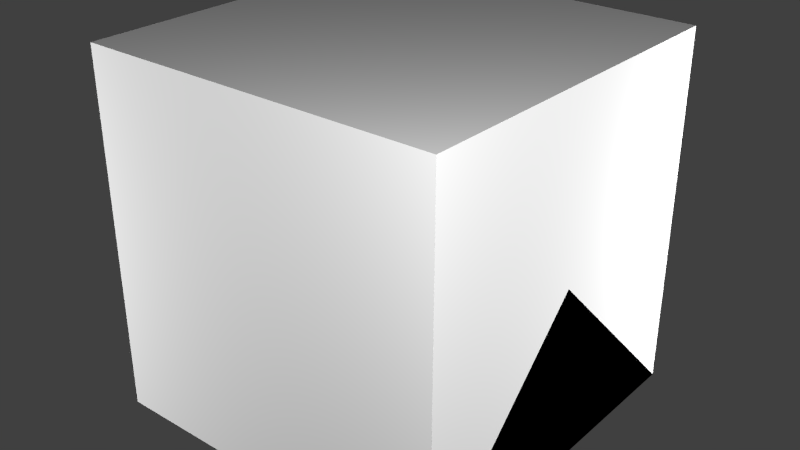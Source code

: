 # Source: FlatScreenMonitor.blend  (saved by Blender 2.72.0; exported with 4.5.12 LTS)
import bpy
from mathutils import Matrix  # noqa: F401  (used for matrix-valued properties, if any)

bpy.ops.wm.read_factory_settings(use_empty=True)
scene = bpy.context.scene
scene.name = 'Scene'

# ---- collections
col_collection_1 = bpy.data.collections.new('Collection 1'); scene.collection.children.link(col_collection_1)

# ---- materials (node trees are filled in below, after node groups)
mat_material = bpy.data.materials.new('Material')
mat_material.alpha_threshold = 0.0
mat_material.use_transparent_shadow = False
mat_material.roughness = 0.5
mat_material.line_color = (0.0, 0.0, 0.0, 1.0)

# ---- material node trees

# ---- world
world_world = bpy.data.worlds.new('World'); scene.world = world_world
world_world.color = (0.05088, 0.05088, 0.05088)
world_world.use_sun_shadow = False
world_world.sun_shadow_jitter_overblur = 0.0
world_world.cycles.sampling_method = 'MANUAL'
world_world.cycles.sample_map_resolution = 256

# ---- lights
light_point3 = bpy.data.lights.new('Point3', 'POINT')
light_point3.transmission_factor = 0.0
light_point3.energy = 100.0
light_point3.shadow_buffer_clip_start = 0.5
light_point3.shadow_soft_size = 0.1
light_point3.shadow_maximum_resolution = 0.006
light_point3.use_absolute_resolution = True
light_point3.cycles.use_multiple_importance_sampling = False
light_point2 = bpy.data.lights.new('Point2', 'POINT')
light_point2.transmission_factor = 0.0
light_point2.energy = 100.0
light_point2.shadow_buffer_clip_start = 0.5
light_point2.shadow_soft_size = 0.1
light_point2.shadow_maximum_resolution = 0.006
light_point2.use_absolute_resolution = True
light_point2.cycles.use_multiple_importance_sampling = False
light_point1 = bpy.data.lights.new('Point1', 'POINT')
light_point1.transmission_factor = 0.0
light_point1.energy = 100.0
light_point1.shadow_buffer_clip_start = 0.5
light_point1.shadow_soft_size = 0.1
light_point1.shadow_maximum_resolution = 0.006
light_point1.use_absolute_resolution = True
light_point1.cycles.use_multiple_importance_sampling = False
light_point0 = bpy.data.lights.new('Point0', 'POINT')
light_point0.transmission_factor = 0.0
light_point0.energy = 100.0
light_point0.shadow_buffer_clip_start = 0.5
light_point0.shadow_soft_size = 0.1
light_point0.shadow_maximum_resolution = 0.006
light_point0.use_absolute_resolution = True
light_point0.cycles.use_multiple_importance_sampling = False

# ---- meshes
me_led = bpy.data.meshes.new('led')
me_led.from_pydata([(3.815e-06, -0.0845, -0.4928), (0.09755, -0.08287, -0.4833), (0.1913, -0.07806, -0.4553), (0.2778, -0.07026, -0.4097), (0.3536, -0.05975, -0.3485), (0.4157, -0.04694, -0.2738), (0.4619, -0.03234, -0.1886), (0.4904, -0.01649, -0.09613), (0.5, -9.537e-07, 7.629e-06), (0.4904, 0.01648, 0.09615), (0.4619, 0.03233, 0.1886), (0.4157, 0.04694, 0.2738), (0.3536, 0.05975, 0.3485), (0.2778, 0.07025, 0.4098), (0.1913, 0.07806, 0.4553), (0.09755, 0.08287, 0.4833), (3.815e-06, 0.08449, 0.4928), (-0.09754, 0.08287, 0.4833), (-0.1913, 0.07806, 0.4553), (-0.2778, 0.07025, 0.4098), (-0.3535, 0.05975, 0.3485), (-0.4157, 0.04694, 0.2738), (-0.4619, 0.03233, 0.1886), (-0.4904, 0.01648, 0.09615), (-0.5, -9.537e-07, 7.629e-06), (-0.4904, -0.01649, -0.09613), (-0.4619, -0.03234, -0.1886), (-0.4157, -0.04694, -0.2738), (-0.3535, -0.05975, -0.3485), (-0.2778, -0.07026, -0.4097), (-0.1913, -0.07806, -0.4553), (-0.09754, -0.08287, -0.4833)], [], [(1, 2, 3, 4, 5, 6, 7, 8, 9, 10, 11, 12, 13, 14, 15, 16, 17, 18, 19, 20, 21, 22, 23, 24, 25, 26, 27, 28, 29, 30, 31, 0)])
_uv = me_led.uv_layers.new(name='UVMap')
_uv.uv.foreach_set('vector', [0.5625, 0.375, 0.5625, 0.375, 0.5, 0.375, 0.5, 0.375, 0.5, 0.375, 0.5, 0.3125, 0.5, 0.3125, 0.5, 0.3125, 0.5, 0.3125, 0.5, 0.25, 0.5, 0.25, 0.5, 0.25, 0.5, 0.25, 0.5625, 0.25, 0.5625, 0.25, 0.5625, 0.25, 0.5625, 0.25, 0.625, 0.25, 0.625, 0.25, 0.625, 0.25, 0.625, 0.25, 0.625, 0.25, 0.625, 0.3125, 0.625, 0.3125, 0.625, 0.3125, 0.625, 0.3125, 0.625, 0.375, 0.625, 0.375, 0.625, 0.375, 0.625, 0.375, 0.5625, 0.375, 0.5625, 0.375])
me_led.use_remesh_preserve_volume = False
me_led.use_remesh_preserve_attributes = False
me_led.use_mirror_vertex_groups = False
me_led.update()
me_main = bpy.data.meshes.new('main')
me_main.from_pydata([(-0.25, 0.0, 0.0), (-0.25, 0.5, 0.0), (0.25, 0.5, 0.0), (0.25, 0.0, 0.0), (-0.2, 0.05, 0.06752), (-0.2, 0.5, 0.06752), (0.2, 0.5, 0.06752), (0.2, 0.05, 0.06752), (-0.05, 0.2, 0.06752), (-0.05, 0.25, 0.06752), (0.05, 0.25, 0.06752), (0.05, 0.2, 0.06752), (-0.1, 0.2, 0.55), (-0.1, 0.25, 0.55), (0.1, 0.25, 0.55), (0.1, 0.2, 0.55), (-0.3601, 0.1921, 0.2826), (-0.3601, 0.2447, 0.7834), (0.3601, 0.2447, 0.7834), (0.3601, 0.1921, 0.2826), (-0.4, 0.1072, 0.2131), (-0.4, 0.1804, 0.9093), (0.4, 0.1804, 0.9093), (0.4, 0.1072, 0.2131), (-0.4, 0.1176, 0.3126), (0.4, 0.1176, 0.3126), (-0.4, 0.1752, 0.8596), (0.4, 0.1752, 0.8596), (-0.35, 0.1176, 0.3126), (-0.35, 0.1752, 0.8596), (0.35, 0.1176, 0.3126), (0.35, 0.1752, 0.8596), (-0.35, 0.1262, 0.3117), (-0.35, 0.1837, 0.8587), (0.35, 0.1262, 0.3117), (0.35, 0.1837, 0.8587)], [], [(4, 5, 1, 0), (5, 6, 2, 1), (6, 7, 3, 2), (7, 4, 0, 3), (4, 7, 11, 8), (8, 11, 15, 12), (7, 6, 10, 11), (6, 5, 9, 10), (5, 4, 8, 9), (15, 14, 13, 12), (11, 10, 14, 15), (10, 9, 13, 14), (9, 8, 12, 13), (20, 24, 26, 21, 17, 16), (21, 22, 18, 17), (22, 27, 25, 23, 19, 18), (23, 20, 16, 19), (16, 17, 18, 19), (27, 22, 21, 26, 29, 31), (23, 25, 30, 28, 24, 20), (28, 29, 26, 24), (25, 27, 31, 30), (30, 31, 35, 34), (35, 33, 32, 34), (29, 28, 32, 33), (31, 29, 33, 35), (28, 30, 34, 32)])
_uv = me_main.uv_layers.new(name='UVMap')
_uv.uv.foreach_set('vector', [0.6875, 0.0625, 0.9375, 0.0625, 0.9375, 0.0, 0.6875, 0.0, 0.75, 0.0625, 0.9375, 0.0625, 0.9375, 0.0, 0.6875, 0.0, 0.9375, 0.0625, 0.6875, 0.0625, 0.6875, 0.0, 0.9375, 0.0, 0.9375, 0.0625, 0.75, 0.0625, 0.6875, 0.0, 0.9375, 0.0, 0.625, 0.0625, 0.875, 0.0625, 0.75, 0.1875, 0.75, 0.1875, 0.9375, 0.0625, 0.9375, 0.0625, 1.0, 0.3125, 0.875, 0.3125, 0.8125, 0.0625, 0.8125, 0.3125, 0.6875, 0.1875, 0.6875, 0.1875, 0.875, 0.3125, 0.625, 0.3125, 0.75, 0.1875, 0.75, 0.1875, 0.6875, 0.3125, 0.6875, 0.0625, 0.8125, 0.1875, 0.8125, 0.1875, 1.0, 0.3125, 1.0, 0.3125, 0.875, 0.3125, 0.875, 0.3125, 0.9375, 0.0625, 0.9375, 0.0625, 0.9375, 0.3125, 0.9375, 0.3125, 0.9375, 0.0625, 0.9375, 0.0625, 0.875, 0.3125, 1.0, 0.3125, 0.9375, 0.0625, 0.9375, 0.0625, 0.9375, 0.3125, 0.9375, 0.3125, 0.5, 0.6875, 0.5625, 0.6875, 0.875, 0.6875, 0.875, 0.6875, 0.875, 0.625, 0.5, 0.625, 0.5, 0.9375, 0.875, 0.9375, 0.875, 0.875, 0.5, 0.875, 0.875, 0.625, 0.8125, 0.625, 0.5625, 0.625, 0.5, 0.625, 0.5, 0.5625, 0.875, 0.5625, 0.875, 0.75, 0.5, 0.75, 0.5, 0.6875, 0.875, 0.6875, 0.0625, 0.5625, 0.0625, 0.9375, 0.5, 0.9375, 0.5, 0.5625, 0.875, 0.8125, 0.875, 0.875, 0.5, 0.875, 0.5, 0.8125, 0.5, 0.8125, 0.875, 0.8125, 0.875, 0.75, 0.875, 0.8125, 0.875, 0.8125, 0.5, 0.8125, 0.5, 0.8125, 0.5, 0.75, 1.0, 0.4375, 1.0, 0.6875, 0.9375, 0.6875, 0.9375, 0.4375, 1.0, 0.6875, 1.0, 0.9375, 0.9375, 0.9375, 0.9375, 0.6875, 0.3125, 0.5, 0.5625, 0.5, 0.5625, 0.4375, 0.3125, 0.4375, 0.4375, 0.375, 0.0625, 0.375, 0.0625, 0.0625, 0.4375, 0.0625, 0.3125, 0.5, 0.0625, 0.5, 0.0625, 0.4375, 0.3125, 0.4375, 0.8125, 0.5625, 0.4375, 0.5625, 0.4375, 0.5, 0.8125, 0.5, 0.0625, 0.5625, 0.4375, 0.5625, 0.4375, 0.5, 0.0625, 0.5])
me_main.use_remesh_preserve_volume = False
me_main.use_remesh_preserve_attributes = False
me_main.use_mirror_vertex_groups = False
me_main.update()
me_cube_002 = bpy.data.meshes.new('Cube.002')
me_cube_002.from_pydata([(0.5, 0.5, 0.0), (0.5, -0.5, 0.0), (-0.5, -0.5, 0.0), (-0.5, 0.5, 0.0), (0.5, -3.129e-07, 0.5), (-0.5, 7.451e-08, 0.5)], [], [(0, 1, 2, 3), (1, 4, 5, 2), (0, 4, 1), (2, 5, 3), (4, 0, 3, 5)])
me_cube_002.materials.append(mat_material)
me_cube_002.use_remesh_preserve_volume = False
me_cube_002.use_remesh_preserve_attributes = False
me_cube_002.use_mirror_vertex_groups = False
me_cube_002.update()
me_cube_001 = bpy.data.meshes.new('Cube.001')
me_cube_001.from_pydata([(0.5, 0.5, 0.0), (0.5, -0.5, 0.0), (-0.5, -0.5, 0.0), (-0.5, 0.5, 0.0), (-8.196e-08, -1.192e-07, 0.5)], [], [(0, 1, 2, 3), (0, 4, 1), (1, 4, 2), (2, 4, 3), (4, 0, 3)])
me_cube_001.materials.append(mat_material)
me_cube_001.use_remesh_preserve_volume = False
me_cube_001.use_remesh_preserve_attributes = False
me_cube_001.use_mirror_vertex_groups = False
me_cube_001.update()
me_cube = bpy.data.meshes.new('Cube')
me_cube.from_pydata([(0.5, 0.5, 0.0), (0.5, -0.5, 0.0), (-0.5, -0.5, 0.0), (-0.5, 0.5, 0.0), (0.5, 0.5, 1.0), (0.5, -0.5, 1.0), (-0.5, -0.5, 1.0), (-0.5, 0.5, 1.0)], [], [(0, 1, 2, 3), (4, 7, 6, 5), (0, 4, 5, 1), (1, 5, 6, 2), (2, 6, 7, 3), (4, 0, 3, 7)])
me_cube.materials.append(mat_material)
me_cube.use_remesh_preserve_volume = False
me_cube.use_remesh_preserve_attributes = False
me_cube.use_mirror_vertex_groups = False
me_cube.update()

# ---- objects
ob_led = bpy.data.objects.new('led', me_led)
ob_main = bpy.data.objects.new('main', me_main)
ob_point3 = bpy.data.objects.new('Point3', light_point3)
ob_point2 = bpy.data.objects.new('Point2', light_point2)
ob_point1 = bpy.data.objects.new('Point1', light_point1)
ob_point0 = bpy.data.objects.new('Point0', light_point0)
ob_minecraft_2_edge_connectivity = bpy.data.objects.new('Minecraft 2 Edge Connectivity', me_cube_002)
ob_minecraft_4_edge_connectivity = bpy.data.objects.new('Minecraft 4 Edge Connectivity', me_cube_001)
ob_minecraft_block = bpy.data.objects.new('Minecraft Block', me_cube)

# ---- transforms, parenting, visibility, modifiers, constraints
ob_led.location = (0.1384, 0.3352, 0.2656)
ob_led.rotation_euler = (0.0, 0.0, 1.571)
ob_led.scale = (0.01, 0.01, 0.01)
ob_led.lineart.crease_threshold = 0.0
ob_main.location = (0.25, 0.0, 0.0)
ob_main.rotation_euler = (0.0, 0.0, 1.571)
ob_main.lineart.crease_threshold = 0.0
ob_point3.location = (-1.642, -1.35, 0.5249)
ob_point3.hide_viewport = True
ob_point3.hide_select = True
ob_point3.lineart.crease_threshold = 0.0
ob_point2.location = (1.358, 1.15, 0.5249)
ob_point2.hide_viewport = True
ob_point2.hide_select = True
ob_point2.lineart.crease_threshold = 0.0
ob_point1.location = (-1.642, 1.15, -0.7251)
ob_point1.hide_viewport = True
ob_point1.hide_select = True
ob_point1.lineart.crease_threshold = 0.0
ob_point0.location = (1.354, -1.362, 1.556)
ob_point0.hide_viewport = True
ob_point0.hide_select = True
ob_point0.lineart.crease_threshold = 0.0
ob_minecraft_2_edge_connectivity.location = (0.0, 0.0, 0.0)
ob_minecraft_2_edge_connectivity.lock_location = (True, True, True)
ob_minecraft_2_edge_connectivity.lock_rotation = (True, True, True)
ob_minecraft_2_edge_connectivity.lock_rotations_4d = False
ob_minecraft_2_edge_connectivity.lock_scale = (True, True, True)
ob_minecraft_2_edge_connectivity.empty_display_type = 'ARROWS'
ob_minecraft_2_edge_connectivity.hide_viewport = True
ob_minecraft_2_edge_connectivity.hide_select = True
ob_minecraft_2_edge_connectivity.display_type = 'WIRE'
ob_minecraft_2_edge_connectivity.lineart.crease_threshold = 0.0
ob_minecraft_4_edge_connectivity.location = (0.0, 0.0, 0.0)
ob_minecraft_4_edge_connectivity.lock_location = (True, True, True)
ob_minecraft_4_edge_connectivity.lock_rotation = (True, True, True)
ob_minecraft_4_edge_connectivity.lock_rotations_4d = False
ob_minecraft_4_edge_connectivity.lock_scale = (True, True, True)
ob_minecraft_4_edge_connectivity.empty_display_type = 'ARROWS'
ob_minecraft_4_edge_connectivity.hide_viewport = True
ob_minecraft_4_edge_connectivity.hide_select = True
ob_minecraft_4_edge_connectivity.display_type = 'WIRE'
ob_minecraft_4_edge_connectivity.lineart.crease_threshold = 0.0
ob_minecraft_block.location = (0.0, 0.0, 0.0)
ob_minecraft_block.lock_location = (True, True, True)
ob_minecraft_block.lock_rotation = (True, True, True)
ob_minecraft_block.lock_rotations_4d = False
ob_minecraft_block.lock_scale = (True, True, True)
ob_minecraft_block.empty_display_type = 'ARROWS'
ob_minecraft_block.hide_viewport = True
ob_minecraft_block.hide_select = True
ob_minecraft_block.display_type = 'WIRE'
ob_minecraft_block.lineart.crease_threshold = 0.0

# ---- collection membership
col_collection_1.objects.link(ob_led)
col_collection_1.objects.link(ob_main)
col_collection_1.objects.link(ob_point3)
col_collection_1.objects.link(ob_point2)
col_collection_1.objects.link(ob_point1)
col_collection_1.objects.link(ob_point0)
col_collection_1.objects.link(ob_minecraft_2_edge_connectivity)
col_collection_1.objects.link(ob_minecraft_4_edge_connectivity)
col_collection_1.objects.link(ob_minecraft_block)

# ---- scene / render settings (as saved in the file)
scene.frame_start = 1; scene.frame_end = 250; scene.frame_set(1)
scene.render.engine = 'BLENDER_EEVEE_NEXT'
scene.render.image_settings.color_mode = 'RGB'
scene.render.image_settings.compression = 90
scene.render.resolution_percentage = 50
scene.render.dither_intensity = 0.0
scene.render.bake_margin = 2
scene.cycles.use_denoising = False
scene.cycles.samples = 10
scene.cycles.sampling_pattern = 'TABULATED_SOBOL'
scene.cycles.light_sampling_threshold = 0.0
scene.cycles.use_adaptive_sampling = False
scene.cycles.use_light_tree = False
scene.cycles.blur_glossy = 0.0
scene.cycles.volume_bounces = 1
scene.cycles.pixel_filter_type = 'GAUSSIAN'
scene.cycles.sample_clamp_indirect = 0.0
scene.view_settings.view_transform = 'Standard'
bpy.context.view_layer.update()

# ---- added for rendering (the .blend has no active camera): camera
cam_auto = bpy.data.cameras.new('AutoCamera')
cam_auto.lens = 50.0
cam_auto.sensor_width = 36.0
cam_auto.clip_end = 1000.0
ob_auto_camera = bpy.data.objects.new('AutoCamera', cam_auto)
scene.collection.objects.link(ob_auto_camera)
ob_auto_camera.location = (1.60254, -1.92304, 1.78203)
ob_auto_camera.rotation_euler = (1.09748, -7.21219e-08, 0.694738)
scene.camera = ob_auto_camera
bpy.context.view_layer.update()
